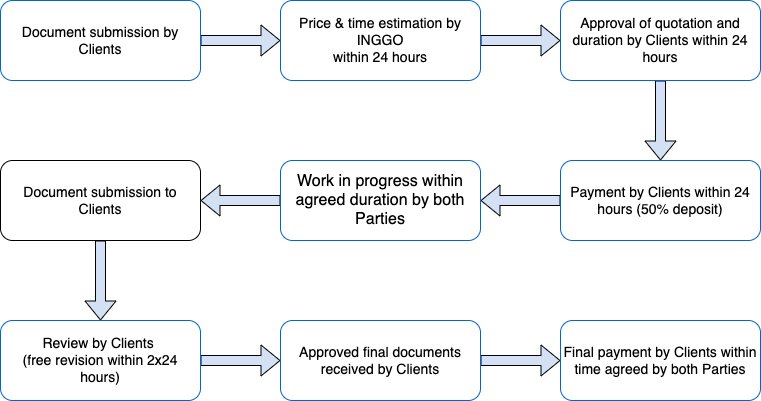

The diagram above was exported from draw.io. Its source (the exported page's mxGraphModel, read from the mxfile embedded in the PNG):
<mxGraphModel dx="1426" dy="769" grid="1" gridSize="10" guides="1" tooltips="1" connect="1" arrows="1" fold="1" page="1" pageScale="1" pageWidth="850" pageHeight="1100" math="0" shadow="0">
  <root>
    <mxCell id="0" />
    <mxCell id="1" parent="0" />
    <mxCell id="GaExwthYaXuzw8iWnkvo-19" style="edgeStyle=orthogonalEdgeStyle;rounded=0;orthogonalLoop=1;jettySize=auto;html=1;exitX=0.5;exitY=1;exitDx=0;exitDy=0;entryX=0.5;entryY=0;entryDx=0;entryDy=0;fontFamily=Helvetica;fontSize=14;shape=flexArrow;fillColor=#D4E1F5;" edge="1" parent="1" source="GaExwthYaXuzw8iWnkvo-1" target="GaExwthYaXuzw8iWnkvo-11">
      <mxGeometry relative="1" as="geometry" />
    </mxCell>
    <mxCell id="GaExwthYaXuzw8iWnkvo-1" value="&lt;span id=&quot;docs-internal-guid-1f770cb4-7fff-bc9d-a6b0-706a2adede68&quot;&gt;&lt;p dir=&quot;ltr&quot; style=&quot;line-height: 1.2 ; margin-top: 0pt ; margin-bottom: 0pt&quot;&gt;&lt;span style=&quot;background-color: transparent ; vertical-align: baseline&quot;&gt;&lt;font style=&quot;font-size: 14px&quot;&gt;Document submission to Clients&lt;/font&gt;&lt;/span&gt;&lt;/p&gt;&lt;/span&gt;" style="rounded=1;whiteSpace=wrap;html=1;fontFamily=Helvetica;" vertex="1" parent="1">
      <mxGeometry x="50" y="200" width="200" height="80" as="geometry" />
    </mxCell>
    <mxCell id="GaExwthYaXuzw8iWnkvo-15" style="edgeStyle=orthogonalEdgeStyle;rounded=0;orthogonalLoop=1;jettySize=auto;html=1;exitX=1;exitY=0.5;exitDx=0;exitDy=0;entryX=0;entryY=0.5;entryDx=0;entryDy=0;fontFamily=Helvetica;fontSize=14;shape=flexArrow;fillColor=#D4E1F5;" edge="1" parent="1" source="GaExwthYaXuzw8iWnkvo-2" target="GaExwthYaXuzw8iWnkvo-3">
      <mxGeometry relative="1" as="geometry" />
    </mxCell>
    <mxCell id="GaExwthYaXuzw8iWnkvo-2" value="&lt;span id=&quot;docs-internal-guid-1f770cb4-7fff-bc9d-a6b0-706a2adede68&quot; style=&quot;font-size: 14px&quot;&gt;&lt;p dir=&quot;ltr&quot; style=&quot;line-height: 1.2 ; text-align: center ; margin-top: 0pt ; margin-bottom: 0pt&quot;&gt;&lt;span style=&quot;color: rgb(0, 0, 0); background-color: transparent; font-weight: 400; font-style: normal; font-variant: normal; text-decoration: none; vertical-align: baseline;&quot;&gt;Price &amp;amp; time estimation by INGGO&lt;/span&gt;&lt;/p&gt;&lt;p dir=&quot;ltr&quot; style=&quot;line-height: 1.2 ; text-align: center ; margin-top: 0pt ; margin-bottom: 0pt&quot;&gt;&lt;span id=&quot;docs-internal-guid-e53c51a2-7fff-532f-d5ed-05369225f9e0&quot;&gt;&lt;/span&gt;&lt;/p&gt;&lt;p dir=&quot;ltr&quot; style=&quot;line-height: 1.2 ; text-align: center ; margin-top: 0pt ; margin-bottom: 0pt&quot;&gt;&lt;span style=&quot;color: rgb(0, 0, 0); background-color: transparent; font-weight: 400; font-style: normal; font-variant: normal; text-decoration: none; vertical-align: baseline;&quot;&gt;within 24 hours&lt;/span&gt;&lt;/p&gt;&lt;/span&gt;" style="rounded=1;whiteSpace=wrap;html=1;fontFamily=Helvetica;strokeColor=#0066CC;" vertex="1" parent="1">
      <mxGeometry x="330" y="40" width="200" height="80" as="geometry" />
    </mxCell>
    <mxCell id="GaExwthYaXuzw8iWnkvo-16" style="edgeStyle=orthogonalEdgeStyle;rounded=0;orthogonalLoop=1;jettySize=auto;html=1;exitX=0.5;exitY=1;exitDx=0;exitDy=0;entryX=0.5;entryY=0;entryDx=0;entryDy=0;fontFamily=Helvetica;fontSize=14;shape=flexArrow;fillColor=#D4E1F5;strokeColor=#000000;" edge="1" parent="1" source="GaExwthYaXuzw8iWnkvo-3" target="GaExwthYaXuzw8iWnkvo-9">
      <mxGeometry relative="1" as="geometry" />
    </mxCell>
    <mxCell id="GaExwthYaXuzw8iWnkvo-3" value="&lt;span id=&quot;docs-internal-guid-1f770cb4-7fff-bc9d-a6b0-706a2adede68&quot;&gt;&lt;font size=&quot;1&quot;&gt;&lt;p dir=&quot;ltr&quot; style=&quot;line-height: 1.2 ; text-align: center ; margin-top: 0pt ; margin-bottom: 0pt&quot;&gt;&lt;span id=&quot;docs-internal-guid-acba6147-7fff-c8fd-59d7-ab8d518b0611&quot;&gt;&lt;/span&gt;&lt;/p&gt;&lt;p dir=&quot;ltr&quot; style=&quot;line-height: 1.2 ; text-align: center ; margin-top: 0pt ; margin-bottom: 0pt&quot;&gt;&lt;span style=&quot;color: rgb(0, 0, 0); background-color: transparent; font-weight: 400; font-style: normal; font-variant: normal; text-decoration: none; vertical-align: baseline; font-size: 14px;&quot;&gt;Approval of quotation and duration by Clients within 24 hours&lt;/span&gt;&lt;/p&gt;&lt;/font&gt;&lt;/span&gt;" style="rounded=1;whiteSpace=wrap;html=1;fontFamily=Helvetica;strokeColor=#0066CC;" vertex="1" parent="1">
      <mxGeometry x="610" y="40" width="200" height="80" as="geometry" />
    </mxCell>
    <mxCell id="GaExwthYaXuzw8iWnkvo-14" style="edgeStyle=orthogonalEdgeStyle;rounded=0;orthogonalLoop=1;jettySize=auto;html=1;exitX=1;exitY=0.5;exitDx=0;exitDy=0;entryX=0;entryY=0.5;entryDx=0;entryDy=0;fontFamily=Helvetica;fontSize=14;fillColor=#D4E1F5;shape=flexArrow;" edge="1" parent="1" source="GaExwthYaXuzw8iWnkvo-7" target="GaExwthYaXuzw8iWnkvo-2">
      <mxGeometry relative="1" as="geometry" />
    </mxCell>
    <mxCell id="GaExwthYaXuzw8iWnkvo-7" value="&lt;span id=&quot;docs-internal-guid-1f770cb4-7fff-bc9d-a6b0-706a2adede68&quot;&gt;&lt;p dir=&quot;ltr&quot; style=&quot;line-height: 1.2 ; margin-top: 0pt ; margin-bottom: 0pt&quot;&gt;&lt;span style=&quot;background-color: transparent ; vertical-align: baseline&quot;&gt;&lt;font style=&quot;font-size: 14px&quot;&gt;Document submission by Clients&lt;/font&gt;&lt;/span&gt;&lt;/p&gt;&lt;/span&gt;" style="rounded=1;whiteSpace=wrap;html=1;fontFamily=Helvetica;strokeColor=#0066CC;" vertex="1" parent="1">
      <mxGeometry x="50" y="40" width="200" height="80" as="geometry" />
    </mxCell>
    <mxCell id="GaExwthYaXuzw8iWnkvo-18" style="edgeStyle=orthogonalEdgeStyle;rounded=0;orthogonalLoop=1;jettySize=auto;html=1;exitX=0;exitY=0.5;exitDx=0;exitDy=0;entryX=1;entryY=0.5;entryDx=0;entryDy=0;fontFamily=Helvetica;fontSize=14;shape=flexArrow;fillColor=#D4E1F5;" edge="1" parent="1" source="GaExwthYaXuzw8iWnkvo-8" target="GaExwthYaXuzw8iWnkvo-1">
      <mxGeometry relative="1" as="geometry" />
    </mxCell>
    <mxCell id="GaExwthYaXuzw8iWnkvo-8" value="&lt;span id=&quot;docs-internal-guid-1f770cb4-7fff-bc9d-a6b0-706a2adede68&quot;&gt;&lt;p dir=&quot;ltr&quot; style=&quot;line-height: 1.2 ; margin-top: 0pt ; margin-bottom: 0pt&quot;&gt;&lt;span id=&quot;docs-internal-guid-fed6f0d4-7fff-be4a-2af4-59c55d61ef18&quot;&gt;&lt;/span&gt;&lt;/p&gt;&lt;p dir=&quot;ltr&quot; style=&quot;line-height: 1.2 ; text-align: center ; margin-top: 0pt ; margin-bottom: 0pt&quot;&gt;&lt;span style=&quot;font-size: 12pt; color: rgb(0, 0, 0); background-color: transparent; font-weight: 400; font-style: normal; font-variant: normal; text-decoration: none; vertical-align: baseline;&quot;&gt;Work in progress within agreed duration by both Parties&lt;/span&gt;&lt;/p&gt;&lt;/span&gt;" style="rounded=1;whiteSpace=wrap;html=1;fontFamily=Helvetica;strokeColor=#0066CC;" vertex="1" parent="1">
      <mxGeometry x="330" y="200" width="200" height="80" as="geometry" />
    </mxCell>
    <mxCell id="GaExwthYaXuzw8iWnkvo-17" style="edgeStyle=orthogonalEdgeStyle;rounded=0;orthogonalLoop=1;jettySize=auto;html=1;exitX=0;exitY=0.5;exitDx=0;exitDy=0;entryX=1;entryY=0.5;entryDx=0;entryDy=0;fontFamily=Helvetica;fontSize=14;verticalAlign=top;fontStyle=1;shape=flexArrow;fillColor=#D4E1F5;" edge="1" parent="1" source="GaExwthYaXuzw8iWnkvo-9" target="GaExwthYaXuzw8iWnkvo-8">
      <mxGeometry relative="1" as="geometry" />
    </mxCell>
    <mxCell id="GaExwthYaXuzw8iWnkvo-9" value="&lt;span id=&quot;docs-internal-guid-1f770cb4-7fff-bc9d-a6b0-706a2adede68&quot; style=&quot;font-size: 14px&quot;&gt;&lt;p dir=&quot;ltr&quot; style=&quot;line-height: 1.2 ; text-align: center ; margin-top: 0pt ; margin-bottom: 0pt&quot;&gt;&lt;span style=&quot;color: rgb(0 , 0 , 0) ; background-color: transparent ; font-weight: 400 ; font-style: normal ; font-variant: normal ; text-decoration: none ; vertical-align: baseline&quot;&gt;Payment by Clients within 24 hours&amp;nbsp;&lt;/span&gt;&lt;span style=&quot;background-color: transparent&quot;&gt;(50% deposit)&lt;/span&gt;&lt;/p&gt;&lt;/span&gt;" style="rounded=1;whiteSpace=wrap;html=1;fontFamily=Helvetica;strokeColor=#0066CC;" vertex="1" parent="1">
      <mxGeometry x="610" y="200" width="200" height="80" as="geometry" />
    </mxCell>
    <mxCell id="GaExwthYaXuzw8iWnkvo-20" style="edgeStyle=orthogonalEdgeStyle;rounded=0;orthogonalLoop=1;jettySize=auto;html=1;exitX=1;exitY=0.5;exitDx=0;exitDy=0;entryX=0;entryY=0.5;entryDx=0;entryDy=0;fontFamily=Helvetica;fontSize=14;shape=flexArrow;fillColor=#D4E1F5;" edge="1" parent="1" source="GaExwthYaXuzw8iWnkvo-11" target="GaExwthYaXuzw8iWnkvo-12">
      <mxGeometry relative="1" as="geometry" />
    </mxCell>
    <mxCell id="GaExwthYaXuzw8iWnkvo-11" value="&lt;span id=&quot;docs-internal-guid-1f770cb4-7fff-bc9d-a6b0-706a2adede68&quot; style=&quot;font-size: 14px&quot;&gt;&lt;p dir=&quot;ltr&quot; style=&quot;line-height: 1.2 ; text-align: center ; margin-top: 0pt ; margin-bottom: 0pt&quot;&gt;&lt;span style=&quot;color: rgb(0 , 0 , 0) ; background-color: transparent ; font-weight: 400 ; font-style: normal ; font-variant: normal ; text-decoration: none ; vertical-align: baseline&quot;&gt;Review by Clients&amp;nbsp;&lt;/span&gt;&lt;/p&gt;&lt;p dir=&quot;ltr&quot; style=&quot;line-height: 1.2 ; text-align: center ; margin-top: 0pt ; margin-bottom: 0pt&quot;&gt;&lt;span id=&quot;docs-internal-guid-843f2020-7fff-49a9-afbc-3184020e6813&quot;&gt;&lt;/span&gt;&lt;/p&gt;&lt;p dir=&quot;ltr&quot; style=&quot;line-height: 1.2 ; text-align: center ; margin-top: 0pt ; margin-bottom: 0pt&quot;&gt;&lt;span style=&quot;color: rgb(0 , 0 , 0) ; background-color: transparent ; font-weight: 400 ; font-style: normal ; font-variant: normal ; text-decoration: none ; vertical-align: baseline&quot;&gt;(free revision within 2x24 hours)&lt;/span&gt;&lt;/p&gt;&lt;/span&gt;" style="rounded=1;whiteSpace=wrap;html=1;fontFamily=Helvetica;strokeColor=#0066CC;" vertex="1" parent="1">
      <mxGeometry x="50" y="360" width="200" height="80" as="geometry" />
    </mxCell>
    <mxCell id="GaExwthYaXuzw8iWnkvo-21" style="edgeStyle=orthogonalEdgeStyle;rounded=0;orthogonalLoop=1;jettySize=auto;html=1;exitX=1;exitY=0.5;exitDx=0;exitDy=0;entryX=0;entryY=0.5;entryDx=0;entryDy=0;fontFamily=Helvetica;fontSize=14;shape=flexArrow;fillColor=#D4E1F5;" edge="1" parent="1" source="GaExwthYaXuzw8iWnkvo-12" target="GaExwthYaXuzw8iWnkvo-13">
      <mxGeometry relative="1" as="geometry" />
    </mxCell>
    <mxCell id="GaExwthYaXuzw8iWnkvo-12" value="&lt;span id=&quot;docs-internal-guid-1f770cb4-7fff-bc9d-a6b0-706a2adede68&quot;&gt;&lt;font size=&quot;1&quot;&gt;&lt;p dir=&quot;ltr&quot; style=&quot;line-height: 1.2 ; text-align: center ; margin-top: 0pt ; margin-bottom: 0pt&quot;&gt;&lt;span id=&quot;docs-internal-guid-d6ce9f81-7fff-6d99-1ed3-b8a14b20f775&quot;&gt;&lt;/span&gt;&lt;/p&gt;&lt;p dir=&quot;ltr&quot; style=&quot;line-height: 1.2 ; text-align: center ; margin-top: 0pt ; margin-bottom: 0pt&quot;&gt;&lt;span style=&quot;color: rgb(0 , 0 , 0) ; background-color: transparent ; font-weight: 400 ; font-style: normal ; font-variant: normal ; text-decoration: none ; vertical-align: baseline ; font-size: 14px&quot;&gt;Approved final documents received by Clients&lt;/span&gt;&lt;/p&gt;&lt;/font&gt;&lt;/span&gt;" style="rounded=1;whiteSpace=wrap;html=1;fontFamily=Helvetica;strokeColor=#0066CC;" vertex="1" parent="1">
      <mxGeometry x="330" y="360" width="200" height="80" as="geometry" />
    </mxCell>
    <mxCell id="GaExwthYaXuzw8iWnkvo-13" value="&lt;span id=&quot;docs-internal-guid-1f770cb4-7fff-bc9d-a6b0-706a2adede68&quot;&gt;&lt;font size=&quot;1&quot;&gt;&lt;p dir=&quot;ltr&quot; style=&quot;line-height: 1.2 ; text-align: center ; margin-top: 0pt ; margin-bottom: 0pt&quot;&gt;&lt;span id=&quot;docs-internal-guid-51357822-7fff-8950-4d2f-2256a22429d5&quot;&gt;&lt;/span&gt;&lt;/p&gt;&lt;p dir=&quot;ltr&quot; style=&quot;line-height: 1.2 ; text-align: center ; margin-top: 0pt ; margin-bottom: 0pt&quot;&gt;&lt;span style=&quot;color: rgb(0 , 0 , 0) ; background-color: transparent ; font-weight: 400 ; font-style: normal ; font-variant: normal ; text-decoration: none ; vertical-align: baseline ; font-size: 14px&quot;&gt;Final payment by Clients within time agreed by both Parties&lt;/span&gt;&lt;/p&gt;&lt;/font&gt;&lt;/span&gt;" style="rounded=1;whiteSpace=wrap;html=1;fontFamily=Helvetica;strokeColor=#0066CC;" vertex="1" parent="1">
      <mxGeometry x="610" y="360" width="200" height="80" as="geometry" />
    </mxCell>
  </root>
</mxGraphModel>